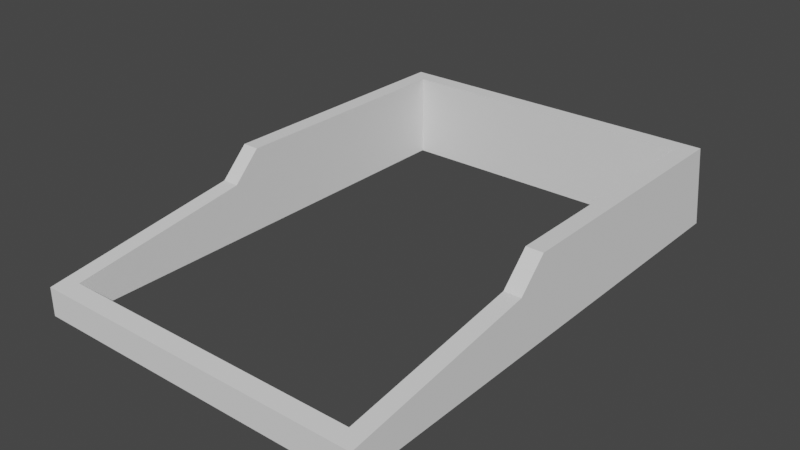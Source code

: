 # Source: test-kb.blend  (saved by Blender 2.93.20; exported with 4.5.12 LTS)
import bpy
from mathutils import Matrix  # noqa: F401  (used for matrix-valued properties, if any)

bpy.ops.wm.read_factory_settings(use_empty=True)
scene = bpy.context.scene
scene.name = 'Scene'

# ---- collections
col_collection = bpy.data.collections.new('Collection'); scene.collection.children.link(col_collection)

# ---- world
world_world = bpy.data.worlds.new('World'); scene.world = world_world
world_world.use_nodes = True; world_world.node_tree.nodes.clear()
_N = world_world.node_tree.nodes; _L = world_world.node_tree.links
n0 = _N.new('ShaderNodeOutputWorld'); n0.name = 'World Output'; n0.location = (300, 300)
n1 = _N.new('ShaderNodeBackground'); n1.name = 'Background'; n1.location = (10, 300)
n1.inputs[0].default_value = (0.05088, 0.05088, 0.05088, 1.0)
_L.new(n1.outputs[0], n0.inputs[0])
n0.is_active_output = True
world_world.color = (0.05088, 0.05088, 0.05088)
world_world.use_sun_shadow = False
world_world.sun_shadow_jitter_overblur = 0.0

# ---- meshes
me_vert = bpy.data.meshes.new('Vert')
me_vert.from_pydata([(120.0, 0.0, 0.0), (120.0, 180.0, 0.0), (0.0, 180.0, 0.0), (0.0, 0.0, 0.0), (0.0, 0.0, 10.0), (0.0, 70.0, 20.0), (0.0, 175.0, 30.0), (0.0, 80.0, 30.0), (6.0, 70.0, 20.0), (6.0, 80.0, 30.0), (114.0, 70.0, 20.0), (114.0, 80.0, 30.0), (120.0, 0.0, 10.0), (120.0, 70.0, 20.0), (120.0, 175.0, 30.0), (120.0, 80.0, 30.0), (114.0, 169.0, 30.0), (6.0, 169.0, 30.0), (6.0, 6.0, 10.86), (114.0, 6.0, 10.86), (6.0, 169.0, -1.907e-06), (114.0, 169.0, 1.526e-05), (6.0, 6.0, 1.526e-05), (114.0, 6.0, 0.0)], [], [(2, 1, 21), (7, 5, 8, 9), (5, 18, 8), (11, 10, 13, 15), (6, 17, 14), (17, 16, 14), (1, 14, 0), (6, 14, 2), (14, 1, 2), (19, 13, 10), (12, 13, 19), (3, 22, 0), (12, 4, 3), (4, 18, 5), (4, 19, 18), (19, 4, 12), (14, 13, 0), (12, 0, 13), (13, 14, 15), (16, 11, 15), (14, 16, 15), (21, 11, 16), (11, 21, 10), (9, 17, 7), (6, 7, 17), (21, 16, 20), (20, 16, 17), (23, 10, 21), (10, 23, 19), (23, 22, 19), (19, 22, 18), (8, 18, 22), (22, 20, 8), (20, 17, 8), (8, 17, 9), (7, 6, 5), (3, 6, 2), (6, 3, 5), (3, 4, 5), (22, 2, 20), (3, 2, 22), (0, 22, 23), (0, 12, 3), (1, 0, 23), (21, 1, 23), (2, 21, 20)])
me_vert.use_remesh_fix_poles = True
me_vert.use_remesh_preserve_attributes = False
me_vert.update()

# ---- objects
ob_vert = bpy.data.objects.new('Vert', me_vert)

# ---- transforms, parenting, visibility, modifiers, constraints
ob_vert.location = (0.0, 0.0, 0.0)

# ---- collection membership
col_collection.objects.link(ob_vert)

# ---- scene / render settings (as saved in the file)
scene.frame_start = 1; scene.frame_end = 250; scene.frame_set(1)
scene.render.engine = 'BLENDER_EEVEE_NEXT'
scene.cycles.use_denoising = False
scene.cycles.samples = 128
scene.cycles.sampling_pattern = 'TABULATED_SOBOL'
scene.cycles.use_adaptive_sampling = False
scene.cycles.use_light_tree = False
scene.view_settings.view_transform = 'Filmic'
bpy.context.view_layer.update()

# ---- added for rendering (the .blend has no active camera and no usable light): camera, sun
cam_auto = bpy.data.cameras.new('AutoCamera')
cam_auto.lens = 50.0
cam_auto.sensor_width = 36.0
cam_auto.clip_end = 3546.35
ob_auto_camera = bpy.data.objects.new('AutoCamera', cam_auto)
scene.collection.objects.link(ob_auto_camera)
ob_auto_camera.location = (262.072, -152.487, 176.658)
ob_auto_camera.rotation_euler = (1.09748, -7.21219e-08, 0.694738)
scene.camera = ob_auto_camera
light_auto_sun = bpy.data.lights.new('AutoSun', 'SUN')
light_auto_sun.energy = 3.0
light_auto_sun.angle = 0.0523599
ob_auto_sun = bpy.data.objects.new('AutoSun', light_auto_sun)
scene.collection.objects.link(ob_auto_sun)
ob_auto_sun.rotation_euler = (0.872665, 0.174533, 0.523599)
bpy.context.view_layer.update()
